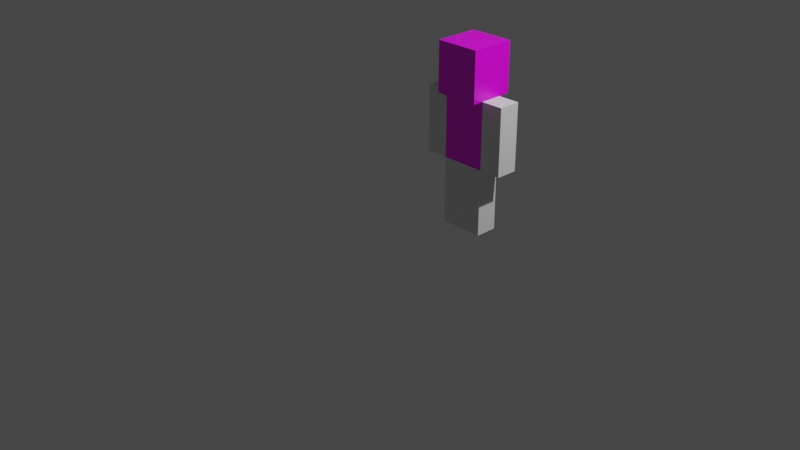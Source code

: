 # Source: player.blend  (saved by Blender 2.82.7; exported with 4.5.12 LTS)
import bpy
from mathutils import Matrix  # noqa: F401  (used for matrix-valued properties, if any)

bpy.ops.wm.read_factory_settings(use_empty=True)
scene = bpy.context.scene
scene.name = 'Scene'

# ---- collections
col_collection = bpy.data.collections.new('Collection'); scene.collection.children.link(col_collection)

# ---- images (referenced by path relative to the original .blend; pixels are not part of the script)
import os
ASSET_DIR = os.environ.get("B2B_ASSET_DIR", "")  # directory of the original .blend (textures are referenced by path, not embedded)
HERE = os.path.dirname(os.path.abspath(__file__))  # packed textures are extracted next to this script under _unpacked/

def load_image(name, relpath, width, height, colorspace="sRGB"):
    """Load a texture the original file referenced (path relative to the .blend, or extracted next to this script)."""
    p = next((c for c in (os.path.join(HERE, relpath), os.path.join(ASSET_DIR, relpath)) if relpath and os.path.exists(c)), "")
    if p:
        img = bpy.data.images.load(p, check_existing=True)
        img.name = name
    else:  # same state as the original file: an image datablock whose file is absent (Cycles renders it pink)
        img = bpy.data.images.new(name, width, height)
        img.source = "FILE"
        img.filepath = "//" + (relpath or name)
    img.colorspace_settings.name = colorspace
    return img
img_playerheadimage = load_image('playerheadimage', 'playerhead.png', 1024, 1024, 'sRGB')

# ---- materials (node trees are filled in below, after node groups)
mat_material = bpy.data.materials.new('Material')
mat_material.alpha_threshold = 0.0
mat_material.use_transparent_shadow = False
mat_material.line_color = (0.0, 0.0, 0.0, 1.0)

# ---- material node trees
mat_material.use_nodes = True; mat_material.node_tree.nodes.clear()
_N = mat_material.node_tree.nodes; _L = mat_material.node_tree.links
n0 = _N.new('ShaderNodeOutputMaterial'); n0.name = 'Material Output'; n0.location = (300, 300)
n1 = _N.new('ShaderNodeBsdfPrincipled'); n1.name = 'Principled BSDF'; n1.location = (10, 300)
n1.distribution = 'GGX'
n1.subsurface_method = 'BURLEY'
n1.inputs[2].default_value = 0.4
n1.inputs[3].default_value = 1.45
n1.inputs[27].default_value = (0.0, 0.0, 0.0, 1.0)
n1.inputs[28].default_value = 1.0
n2 = _N.new('ShaderNodeTexImage'); n2.name = 'Image Texture'; n2.location = (-280, 260)
n2.image = img_playerheadimage
n2.interpolation = 'Closest'
_L.new(n1.outputs[0], n0.inputs[0])
_L.new(n2.outputs[0], n1.inputs[0])
n0.is_active_output = True

# ---- world
world_world = bpy.data.worlds.new('World'); scene.world = world_world
world_world.use_nodes = True; world_world.node_tree.nodes.clear()
_N = world_world.node_tree.nodes; _L = world_world.node_tree.links
n0 = _N.new('ShaderNodeOutputWorld'); n0.name = 'World Output'; n0.location = (300, 300)
n1 = _N.new('ShaderNodeBackground'); n1.name = 'Background'; n1.location = (10, 300)
n1.inputs[0].default_value = (0.05088, 0.05088, 0.05088, 1.0)
_L.new(n1.outputs[0], n0.inputs[0])
n0.is_active_output = True
world_world.color = (0.05088, 0.05088, 0.05088)
world_world.use_sun_shadow = False
world_world.sun_shadow_jitter_overblur = 0.0

# ---- cameras
cam_camera = bpy.data.cameras.new('Camera')
cam_camera.clip_end = 100.0
cam_camera.ortho_scale = 7.314

# ---- lights
light_light = bpy.data.lights.new('Light', 'POINT')
light_light.transmission_factor = 0.0
light_light.energy = 1000.0
light_light.shadow_soft_size = 0.1
light_light.shadow_maximum_resolution = 0.006
light_light.use_absolute_resolution = True

# ---- meshes
me_cube = bpy.data.meshes.new('Cube')
me_cube.from_pydata([(-0.2656, -0.3828, -0.3515), (-0.2656, -0.6172, -0.3515), (-0.7344, -0.3828, -0.3515), (-0.7344, -0.6172, -0.3515), (-0.2656, -0.6172, 0.3515), (-0.2656, -0.3828, 0.3515), (-0.7344, -0.3828, 0.3515), (-0.7344, -0.6172, 0.3515)], [], [(1, 3, 2, 0), (2, 3, 7, 6), (5, 4, 1, 0), (1, 4, 7, 3), (5, 0, 2, 6), (5, 6, 7, 4)])
_uv = me_cube.uv_layers.new(name='UVMap')
_uv.uv.foreach_set('vector', [0.0, 0.0, 0.0, 0.0, 0.0, 0.0, 0.0, 0.0, 0.0, 0.0, 0.0, 0.0, 0.125, 0.0625, 0.25, 0.125, 0.375, 0.375, 0.25, 0.25, 0.0, 0.0, 0.0, 0.0, 0.0, 0.0, 0.25, 0.25, 0.125, 0.0625, 0.0, 0.0, 0.375, 0.375, 0.0, 0.0, 0.0, 0.0, 0.25, 0.125, 0.375, 0.375, 0.25, 0.125, 0.125, 0.0625, 0.25, 0.25])
me_cube.materials.append(mat_material)
me_cube.use_remesh_preserve_volume = False
me_cube.use_remesh_preserve_attributes = False
me_cube.use_mirror_vertex_groups = False
me_cube.update()
me_cube_001 = bpy.data.meshes.new('Cube.001')
me_cube_001.from_pydata([(-0.7344, -0.6172, -0.3515), (-0.7344, -0.6172, 0.3515), (-0.7344, -0.3828, -0.3515), (-0.7344, -0.3828, 0.3515), (-0.2656, -0.6172, -0.3515), (-0.2656, -0.6172, 0.3515), (-0.2656, -0.3828, -0.3515), (-0.2656, -0.3828, 0.3515)], [], [(0, 1, 3, 2), (2, 3, 7, 6), (6, 7, 5, 4), (4, 5, 1, 0), (2, 6, 4, 0), (7, 3, 1, 5)])
_uv = me_cube_001.uv_layers.new(name='UVMap')
_uv.uv.foreach_set('vector', [0.375, 0.0, 0.625, 0.0, 0.625, 0.25, 0.375, 0.25, 0.375, 0.25, 0.625, 0.25, 0.625, 0.5, 0.375, 0.5, 0.375, 0.5, 0.625, 0.5, 0.625, 0.75, 0.375, 0.75, 0.375, 0.75, 0.625, 0.75, 0.625, 1.0, 0.375, 1.0, 0.125, 0.5, 0.375, 0.5, 0.375, 0.75, 0.125, 0.75, 0.625, 0.5, 0.875, 0.5, 0.875, 0.75, 0.625, 0.75])
me_cube_001.use_remesh_fix_poles = True
me_cube_001.use_remesh_preserve_attributes = False
me_cube_001.use_mirror_vertex_groups = False
me_cube_001.update()
me_cube_002 = bpy.data.meshes.new('Cube.002')
me_cube_002.from_pydata([(-0.7344, -0.6172, -0.3515), (-0.7344, -0.6172, 0.3515), (-0.7344, -0.3828, -0.3515), (-0.7344, -0.3828, 0.3515), (-0.2656, -0.6172, -0.3515), (-0.2656, -0.6172, 0.3515), (-0.2656, -0.3828, -0.3515), (-0.2656, -0.3828, 0.3515)], [], [(0, 1, 3, 2), (2, 3, 7, 6), (6, 7, 5, 4), (4, 5, 1, 0), (2, 6, 4, 0), (7, 3, 1, 5)])
_uv = me_cube_002.uv_layers.new(name='UVMap')
_uv.uv.foreach_set('vector', [0.375, 0.0, 0.625, 0.0, 0.625, 0.25, 0.375, 0.25, 0.375, 0.25, 0.625, 0.25, 0.625, 0.5, 0.375, 0.5, 0.375, 0.5, 0.625, 0.5, 0.625, 0.75, 0.375, 0.75, 0.375, 0.75, 0.625, 0.75, 0.625, 1.0, 0.375, 1.0, 0.125, 0.5, 0.375, 0.5, 0.375, 0.75, 0.125, 0.75, 0.625, 0.5, 0.875, 0.5, 0.875, 0.75, 0.625, 0.75])
me_cube_002.use_remesh_fix_poles = True
me_cube_002.use_remesh_preserve_attributes = False
me_cube_002.use_mirror_vertex_groups = False
me_cube_002.update()
me_cube_003 = bpy.data.meshes.new('Cube.003')
me_cube_003.from_pydata([(-0.2656, -0.2656, 0.875), (-0.2656, -0.7344, 0.875), (-0.7344, -0.2656, 0.875), (-0.7344, -0.7344, 0.875), (-0.2656, -0.2656, 0.3515), (-0.7344, -0.2656, 0.3515), (-0.2656, -0.7344, 0.3515), (-0.7344, -0.7344, 0.3515), (-0.2656, -0.6172, 0.3515), (-0.2656, -0.3828, 0.3515), (-0.7344, -0.3828, 0.3515), (-0.7344, -0.6172, 0.3515)], [], [(0, 2, 3, 1), (7, 6, 1, 3), (7, 3, 2, 5, 10, 11), (1, 6, 8, 9, 4, 0), (2, 0, 4, 5), (4, 9, 8, 6, 7, 11, 10, 5)])
_uv = me_cube_003.uv_layers.new(name='UVMap')
_uv.uv.foreach_set('vector', [0.725, 0.725, 0.775, 0.725, 0.775, 0.775, 0.725, 0.775, 0.5, 0.0, 0.0, 0.0, 0.0, 0.5, 0.5, 0.5, 0.5003, 0.5001, 0.5003, 1.0, 0.9997, 1.0, 0.9997, 0.5001, 0.8748, 0.5001, 0.6252, 0.5001, 0.5, 1.0, 0.5, 0.5, 0.6172, 0.5, 0.8828, 0.5, 1.0, 0.5, 1.0, 1.0, 0.5, 1.0, 0.0, 1.0, 0.0, 0.5, 0.5, 0.5, 0.0, 0.0, 0.0, 0.0, 0.0, 0.0, 0.0, 0.0, 0.0, 0.0, 0.0, 0.0, 0.0, 0.0, 0.0, 0.0])
me_cube_003.materials.append(mat_material)
me_cube_003.use_remesh_preserve_volume = False
me_cube_003.use_remesh_preserve_attributes = False
me_cube_003.use_mirror_vertex_groups = False
me_cube_003.update()
me_cube_004 = bpy.data.meshes.new('Cube.004')
me_cube_004.from_pydata([(-0.7344, -0.6172, -0.3515), (-0.7344, -0.6172, 0.3515), (-0.7344, -0.3828, -0.3515), (-0.7344, -0.3828, 0.3515), (-0.2656, -0.6172, -0.3515), (-0.2656, -0.6172, 0.3515), (-0.2656, -0.3828, -0.3515), (-0.2656, -0.3828, 0.3515)], [], [(0, 1, 3, 2), (2, 3, 7, 6), (6, 7, 5, 4), (4, 5, 1, 0), (2, 6, 4, 0), (7, 3, 1, 5)])
_uv = me_cube_004.uv_layers.new(name='UVMap')
_uv.uv.foreach_set('vector', [0.375, 0.0, 0.625, 0.0, 0.625, 0.25, 0.375, 0.25, 0.375, 0.25, 0.625, 0.25, 0.625, 0.5, 0.375, 0.5, 0.375, 0.5, 0.625, 0.5, 0.625, 0.75, 0.375, 0.75, 0.375, 0.75, 0.625, 0.75, 0.625, 1.0, 0.375, 1.0, 0.125, 0.5, 0.375, 0.5, 0.375, 0.75, 0.125, 0.75, 0.625, 0.5, 0.875, 0.5, 0.875, 0.75, 0.625, 0.75])
me_cube_004.use_remesh_fix_poles = True
me_cube_004.use_remesh_preserve_attributes = False
me_cube_004.use_mirror_vertex_groups = False
me_cube_004.update()
me_cube_005 = bpy.data.meshes.new('Cube.005')
me_cube_005.from_pydata([(-0.7344, -0.6172, -0.3515), (-0.7344, -0.6172, 0.3515), (-0.7344, -0.3828, -0.3515), (-0.7344, -0.3828, 0.3515), (-0.2656, -0.6172, -0.3515), (-0.2656, -0.6172, 0.3515), (-0.2656, -0.3828, -0.3515), (-0.2656, -0.3828, 0.3515)], [], [(0, 1, 3, 2), (2, 3, 7, 6), (6, 7, 5, 4), (4, 5, 1, 0), (2, 6, 4, 0), (7, 3, 1, 5)])
_uv = me_cube_005.uv_layers.new(name='UVMap')
_uv.uv.foreach_set('vector', [0.375, 0.0, 0.625, 0.0, 0.625, 0.25, 0.375, 0.25, 0.375, 0.25, 0.625, 0.25, 0.625, 0.5, 0.375, 0.5, 0.375, 0.5, 0.625, 0.5, 0.625, 0.75, 0.375, 0.75, 0.375, 0.75, 0.625, 0.75, 0.625, 1.0, 0.375, 1.0, 0.125, 0.5, 0.375, 0.5, 0.375, 0.75, 0.125, 0.75, 0.625, 0.5, 0.875, 0.5, 0.875, 0.75, 0.625, 0.75])
me_cube_005.use_remesh_fix_poles = True
me_cube_005.use_remesh_preserve_attributes = False
me_cube_005.use_mirror_vertex_groups = False
me_cube_005.update()

# ---- objects
ob_torso = bpy.data.objects.new('Torso', me_cube)
ob_light = bpy.data.objects.new('Light', light_light)
ob_camera = bpy.data.objects.new('Camera', cam_camera)
ob_left_arm = bpy.data.objects.new('Left Arm', me_cube_001)
ob_right_arm = bpy.data.objects.new('Right Arm', me_cube_002)
ob_head = bpy.data.objects.new('Head', me_cube_003)
ob_left_leg = bpy.data.objects.new('Left Leg', me_cube_004)
ob_right_leg = bpy.data.objects.new('Right Leg', me_cube_005)

# ---- transforms, parenting, visibility, modifiers, constraints
ob_torso.location = (1.0, 1.0, 1.0)
ob_torso.scale = (1.0, 1.0, 1.0)
ob_torso.lock_rotations_4d = False
ob_torso.empty_display_type = 'ARROWS'
ob_torso.lineart.crease_threshold = 0.0
ob_light.location = (4.076, 1.005, 5.904)
ob_light.rotation_euler = (0.6503, 0.05522, 1.866)
ob_light.lock_rotations_4d = False
ob_light.empty_display_type = 'ARROWS'
ob_light.color = (0.0, 0.0, 0.0, 0.0)
ob_light.lineart.crease_threshold = 0.0
ob_camera.location = (7.359, -6.926, 4.958)
ob_camera.rotation_euler = (1.109, 0.0, 0.8149)
ob_camera.lock_rotations_4d = False
ob_camera.empty_display_type = 'ARROWS'
ob_camera.color = (0.0, 0.0, 0.0, 0.0)
ob_camera.display_type = 'WIRE'
ob_camera.lineart.crease_threshold = 0.0
ob_left_arm.location = (0.3984, 1.0, 1.0)
ob_left_arm.scale = (0.5, 1.0, 1.0)
ob_left_arm.lineart.crease_threshold = 0.0
ob_right_arm.location = (1.102, 1.0, 1.0)
ob_right_arm.scale = (0.5, 1.0, 1.0)
ob_right_arm.lineart.crease_threshold = 0.0
ob_head.location = (1.0, 1.0, 1.0)
ob_head.scale = (1.0, 1.0, 1.0)
ob_head.lock_rotations_4d = False
ob_head.empty_display_type = 'ARROWS'
ob_head.lineart.crease_threshold = 0.0
ob_left_leg.location = (0.6329, 1.0, 0.2969)
ob_left_leg.scale = (0.5, 1.0, 1.0)
ob_left_leg.lineart.crease_threshold = 0.0
ob_right_leg.location = (0.8673, 1.0, 0.2969)
ob_right_leg.scale = (0.5, 1.0, 1.0)
ob_right_leg.lineart.crease_threshold = 0.0

# ---- collection membership
col_collection.objects.link(ob_torso)
col_collection.objects.link(ob_light)
col_collection.objects.link(ob_camera)
col_collection.objects.link(ob_left_arm)
col_collection.objects.link(ob_right_arm)
col_collection.objects.link(ob_head)
col_collection.objects.link(ob_left_leg)
col_collection.objects.link(ob_right_leg)

# ---- scene / render settings (as saved in the file)
scene.camera = ob_camera
scene.frame_start = 1; scene.frame_end = 250; scene.frame_set(2)
scene.render.engine = 'BLENDER_EEVEE_NEXT'
scene.cycles.use_denoising = False
scene.cycles.samples = 128
scene.cycles.sampling_pattern = 'TABULATED_SOBOL'
scene.cycles.use_adaptive_sampling = False
scene.cycles.use_light_tree = False
scene.view_settings.view_transform = 'Filmic'
bpy.context.view_layer.update()
